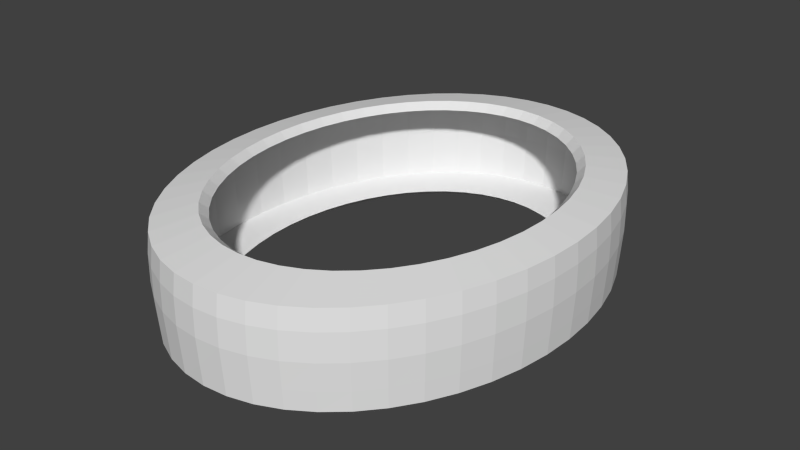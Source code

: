# Source: BlindFold.blend  (saved by Blender 2.75.0; exported with 4.5.12 LTS)
import bpy
from mathutils import Matrix  # noqa: F401  (used for matrix-valued properties, if any)

bpy.ops.wm.read_factory_settings(use_empty=True)
scene = bpy.context.scene
scene.name = 'Scene'

# ---- collections
col_collection_1 = bpy.data.collections.new('Collection 1'); scene.collection.children.link(col_collection_1)

# ---- world
world_world = bpy.data.worlds.new('World'); scene.world = world_world
world_world.color = (0.05088, 0.05088, 0.05088)
world_world.use_sun_shadow = False
world_world.sun_shadow_jitter_overblur = 0.0
world_world.cycles.sampling_method = 'MANUAL'
world_world.cycles.sample_map_resolution = 256

# ---- meshes
me_torus = bpy.data.meshes.new('Torus')
me_torus.from_pydata([(0.09211, 1.192e-07, -5.794e-05), (0.09196, 1.192e-07, 0.01306), (0.09106, 1.192e-07, 0.02266), (0.07387, 1.192e-07, 0.02618), (0.07047, 1.192e-07, 0.02266), (0.07047, 1.192e-07, -0.02277), (0.07373, 1.192e-07, -0.02578), (0.0908, 1.192e-07, -0.02277), (0.09139, 1.192e-07, -0.01317), (0.09133, 0.01566, -5.794e-05), (0.09117, 0.01564, 0.01306), (0.09028, 0.01548, 0.02266), (0.07323, 0.01256, 0.02618), (0.06987, 0.01198, 0.02266), (0.06987, 0.01198, -0.02277), (0.0731, 0.01254, -0.02578), (0.09002, 0.01544, -0.02277), (0.09061, 0.01554, -0.01317), (0.08897, 0.03106, -5.794e-05), (0.08883, 0.03101, 0.01306), (0.08796, 0.0307, 0.02266), (0.07135, 0.02491, 0.02618), (0.06807, 0.02376, 0.02266), (0.06807, 0.02376, -0.02277), (0.07121, 0.02486, -0.02578), (0.0877, 0.03061, -0.02277), (0.08827, 0.03081, -0.01317), (0.0851, 0.04592, -5.794e-05), (0.08496, 0.04585, 0.01306), (0.08413, 0.0454, 0.02266), (0.06824, 0.03683, 0.02618), (0.06511, 0.03513, 0.02266), (0.06511, 0.03513, -0.02277), (0.06811, 0.03676, -0.02578), (0.08389, 0.04527, -0.02277), (0.08443, 0.04556, -0.01317), (0.07977, 0.06, -5.794e-05), (0.07964, 0.0599, 0.01306), (0.07886, 0.05931, 0.02266), (0.06397, 0.04812, 0.02618), (0.06103, 0.0459, 0.02266), (0.06103, 0.0459, -0.02277), (0.06385, 0.04802, -0.02578), (0.07863, 0.05914, -0.02277), (0.07914, 0.05953, -0.01317), (0.07308, 0.07305, -5.794e-05), (0.07296, 0.07293, 0.01306), (0.07224, 0.07221, 0.02266), (0.0586, 0.05858, 0.02618), (0.05591, 0.05589, 0.02266), (0.05591, 0.05589, -0.02277), (0.05849, 0.05847, -0.02578), (0.07203, 0.07201, -0.02277), (0.0725, 0.07248, -0.01317), (0.06514, 0.08485, -5.794e-05), (0.06503, 0.08471, 0.01306), (0.06439, 0.08388, 0.02266), (0.05223, 0.06805, 0.02618), (0.04983, 0.06491, 0.02266), (0.04983, 0.06491, -0.02277), (0.05213, 0.06792, -0.02578), (0.0642, 0.08364, -0.02277), (0.06462, 0.08418, -0.01317), (0.05608, 0.0952, -5.794e-05), (0.05598, 0.09504, 0.01306), (0.05543, 0.09411, 0.02266), (0.04497, 0.07634, 0.02618), (0.0429, 0.07283, 0.02266), (0.0429, 0.07283, -0.02277), (0.04488, 0.0762, -0.02578), (0.05527, 0.09384, -0.02277), (0.05563, 0.09445, -0.01317), (0.04606, 0.1039, -5.794e-05), (0.04598, 0.1038, 0.01306), (0.04553, 0.1027, 0.02266), (0.03693, 0.08334, 0.02618), (0.03524, 0.0795, 0.02266), (0.03524, 0.0795, -0.02277), (0.03686, 0.08318, -0.02578), (0.0454, 0.1024, -0.02277), (0.04569, 0.1031, -0.01317), (0.03525, 0.1109, -5.794e-05), (0.03519, 0.1107, 0.01306), (0.03485, 0.1096, 0.02266), (0.02827, 0.08891, 0.02618), (0.02697, 0.08481, 0.02266), (0.02697, 0.08481, -0.02277), (0.02821, 0.08874, -0.02578), (0.03475, 0.1093, -0.02277), (0.03497, 0.11, -0.01317), (0.02384, 0.1159, -5.794e-05), (0.0238, 0.1157, 0.01306), (0.02357, 0.1146, 0.02266), (0.01912, 0.09295, 0.02618), (0.01824, 0.08867, 0.02266), (0.01824, 0.08867, -0.02277), (0.01908, 0.09277, -0.02578), (0.0235, 0.1143, -0.02277), (0.02365, 0.115, -0.01317), (0.01202, 0.119, -5.794e-05), (0.012, 0.1188, 0.01306), (0.01189, 0.1176, 0.02266), (0.009643, 0.09541, 0.02618), (0.009199, 0.09102, 0.02266), (0.009199, 0.09102, -0.02277), (0.009624, 0.09522, -0.02578), (0.01185, 0.1173, -0.02277), (0.01193, 0.118, -0.01317), (1.907e-06, 0.12, -5.794e-05), (1.907e-06, 0.1198, 0.01306), (1.907e-06, 0.1186, 0.02266), (1.907e-06, 0.09623, 0.02618), (1.907e-06, 0.0918, 0.02266), (1.907e-06, 0.0918, -0.02277), (1.907e-06, 0.09605, -0.02578), (1.907e-06, 0.1183, -0.02277), (1.907e-06, 0.1191, -0.01317), (-0.01202, 0.119, -5.794e-05), (-0.012, 0.1188, 0.01306), (-0.01188, 0.1176, 0.02266), (-0.00964, 0.09541, 0.02618), (-0.009196, 0.09102, 0.02266), (-0.009196, 0.09102, -0.02277), (-0.009622, 0.09522, -0.02578), (-0.01185, 0.1173, -0.02277), (-0.01193, 0.118, -0.01317), (-0.02384, 0.1159, -5.794e-05), (-0.0238, 0.1157, 0.01306), (-0.02357, 0.1146, 0.02266), (-0.01912, 0.09295, 0.02618), (-0.01824, 0.08867, 0.02266), (-0.01824, 0.08867, -0.02277), (-0.01908, 0.09277, -0.02578), (-0.0235, 0.1143, -0.02277), (-0.02365, 0.115, -0.01317), (-0.03525, 0.1109, -5.794e-05), (-0.03519, 0.1107, 0.01306), (-0.03484, 0.1096, 0.02266), (-0.02827, 0.08891, 0.02618), (-0.02697, 0.08481, 0.02266), (-0.02697, 0.08481, -0.02277), (-0.02821, 0.08874, -0.02578), (-0.03474, 0.1093, -0.02277), (-0.03497, 0.11, -0.01317), (-0.04606, 0.1039, -5.794e-05), (-0.04598, 0.1038, 0.01306), (-0.04553, 0.1027, 0.02266), (-0.03693, 0.08334, 0.02618), (-0.03523, 0.0795, 0.02266), (-0.03523, 0.0795, -0.02277), (-0.03686, 0.08318, -0.02578), (-0.0454, 0.1024, -0.02277), (-0.04569, 0.1031, -0.01317), (-0.05607, 0.0952, -5.794e-05), (-0.05598, 0.09504, 0.01306), (-0.05543, 0.09411, 0.02266), (-0.04497, 0.07634, 0.02618), (-0.0429, 0.07283, 0.02266), (-0.0429, 0.07283, -0.02277), (-0.04488, 0.0762, -0.02578), (-0.05527, 0.09384, -0.02277), (-0.05563, 0.09445, -0.01317), (-0.06513, 0.08485, -5.794e-05), (-0.06502, 0.08471, 0.01306), (-0.06439, 0.08388, 0.02266), (-0.05223, 0.06804, 0.02618), (-0.04983, 0.06491, 0.02266), (-0.04983, 0.06491, -0.02277), (-0.05213, 0.06792, -0.02578), (-0.0642, 0.08364, -0.02277), (-0.06462, 0.08418, -0.01317), (-0.07308, 0.07305, -5.794e-05), (-0.07295, 0.07293, 0.01306), (-0.07224, 0.07221, 0.02266), (-0.0586, 0.05858, 0.02618), (-0.0559, 0.05589, 0.02266), (-0.0559, 0.05589, -0.02277), (-0.05849, 0.05847, -0.02578), (-0.07203, 0.07201, -0.02277), (-0.0725, 0.07248, -0.01317), (-0.07977, 0.06, -5.794e-05), (-0.07964, 0.0599, 0.01306), (-0.07886, 0.05931, 0.02266), (-0.06397, 0.04812, 0.02618), (-0.06103, 0.0459, 0.02266), (-0.06103, 0.0459, -0.02277), (-0.06385, 0.04802, -0.02578), (-0.07863, 0.05914, -0.02277), (-0.07914, 0.05953, -0.01317), (-0.0851, 0.04592, -5.794e-05), (-0.08496, 0.04585, 0.01306), (-0.08412, 0.0454, 0.02266), (-0.06824, 0.03683, 0.02618), (-0.0651, 0.03513, 0.02266), (-0.0651, 0.03513, -0.02277), (-0.06811, 0.03676, -0.02578), (-0.08388, 0.04527, -0.02277), (-0.08443, 0.04556, -0.01317), (-0.08897, 0.03106, -5.794e-05), (-0.08882, 0.03101, 0.01306), (-0.08795, 0.0307, 0.02266), (-0.07135, 0.02491, 0.02618), (-0.06806, 0.02376, 0.02266), (-0.06806, 0.02376, -0.02277), (-0.07121, 0.02486, -0.02578), (-0.0877, 0.03061, -0.02277), (-0.08827, 0.03081, -0.01317), (-0.09132, 0.01566, -5.794e-05), (-0.09117, 0.01564, 0.01306), (-0.09028, 0.01548, 0.02266), (-0.07323, 0.01256, 0.02618), (-0.06986, 0.01198, 0.02266), (-0.06986, 0.01198, -0.02277), (-0.07309, 0.01254, -0.02578), (-0.09002, 0.01544, -0.02277), (-0.0906, 0.01554, -0.01317), (-0.09211, 1.788e-07, -5.794e-05), (-0.09196, 1.788e-07, 0.01306), (-0.09106, 1.788e-07, 0.02266), (-0.07386, 1.788e-07, 0.02618), (-0.07047, 1.788e-07, 0.02266), (-0.07047, 1.788e-07, -0.02277), (-0.07372, 1.788e-07, -0.02578), (-0.0908, 1.788e-07, -0.02277), (-0.09138, 1.788e-07, -0.01317), (-0.09132, -0.01566, -5.794e-05), (-0.09117, -0.01564, 0.01306), (-0.09028, -0.01548, 0.02266), (-0.07323, -0.01256, 0.02618), (-0.06986, -0.01198, 0.02266), (-0.06986, -0.01198, -0.02277), (-0.07309, -0.01254, -0.02578), (-0.09002, -0.01544, -0.02277), (-0.0906, -0.01554, -0.01317), (-0.08897, -0.03106, -5.794e-05), (-0.08882, -0.03101, 0.01306), (-0.08795, -0.0307, 0.02266), (-0.07135, -0.02491, 0.02618), (-0.06806, -0.02376, 0.02266), (-0.06806, -0.02376, -0.02277), (-0.07121, -0.02486, -0.02578), (-0.0877, -0.03061, -0.02277), (-0.08827, -0.03081, -0.01317), (-0.0851, -0.04592, -5.794e-05), (-0.08496, -0.04585, 0.01306), (-0.08412, -0.0454, 0.02266), (-0.06824, -0.03683, 0.02618), (-0.0651, -0.03513, 0.02266), (-0.0651, -0.03513, -0.02277), (-0.06811, -0.03676, -0.02578), (-0.08388, -0.04527, -0.02277), (-0.08443, -0.04556, -0.01317), (-0.07977, -0.06, -5.794e-05), (-0.07964, -0.0599, 0.01306), (-0.07886, -0.05931, 0.02266), (-0.06397, -0.04811, 0.02618), (-0.06103, -0.0459, 0.02266), (-0.06103, -0.0459, -0.02277), (-0.06385, -0.04802, -0.02578), (-0.07863, -0.05914, -0.02277), (-0.07914, -0.05953, -0.01317), (-0.07308, -0.07305, -5.794e-05), (-0.07295, -0.07293, 0.01306), (-0.07224, -0.07221, 0.02266), (-0.0586, -0.05858, 0.02618), (-0.0559, -0.05589, 0.02266), (-0.0559, -0.05589, -0.02277), (-0.05849, -0.05847, -0.02578), (-0.07203, -0.07201, -0.02277), (-0.0725, -0.07248, -0.01317), (-0.06513, -0.08485, -5.794e-05), (-0.06502, -0.08471, 0.01306), (-0.06439, -0.08388, 0.02266), (-0.05223, -0.06804, 0.02618), (-0.04983, -0.06491, 0.02266), (-0.04983, -0.06491, -0.02277), (-0.05213, -0.06792, -0.02578), (-0.0642, -0.08364, -0.02277), (-0.06462, -0.08418, -0.01317), (-0.05607, -0.0952, -5.794e-05), (-0.05598, -0.09504, 0.01306), (-0.05543, -0.09411, 0.02266), (-0.04497, -0.07634, 0.02618), (-0.0429, -0.07283, 0.02266), (-0.0429, -0.07283, -0.02277), (-0.04488, -0.0762, -0.02578), (-0.05527, -0.09384, -0.02277), (-0.05563, -0.09445, -0.01317), (-0.04606, -0.1039, -5.794e-05), (-0.04598, -0.1037, 0.01306), (-0.04553, -0.1027, 0.02266), (-0.03693, -0.08334, 0.02618), (-0.03523, -0.0795, 0.02266), (-0.03523, -0.0795, -0.02277), (-0.03686, -0.08318, -0.02578), (-0.0454, -0.1024, -0.02277), (-0.04569, -0.1031, -0.01317), (-0.03525, -0.1109, -5.794e-05), (-0.03519, -0.1107, 0.01306), (-0.03484, -0.1096, 0.02266), (-0.02827, -0.0889, 0.02618), (-0.02697, -0.08481, 0.02266), (-0.02697, -0.08481, -0.02277), (-0.02821, -0.08874, -0.02578), (-0.03474, -0.1093, -0.02277), (-0.03497, -0.11, -0.01317), (-0.02384, -0.1159, -5.794e-05), (-0.0238, -0.1157, 0.01306), (-0.02357, -0.1146, 0.02266), (-0.01912, -0.09295, 0.02618), (-0.01824, -0.08867, 0.02266), (-0.01824, -0.08867, -0.02277), (-0.01908, -0.09277, -0.02578), (-0.0235, -0.1143, -0.02277), (-0.02365, -0.115, -0.01317), (-0.01202, -0.119, -5.794e-05), (-0.012, -0.1188, 0.01306), (-0.01188, -0.1176, 0.02266), (-0.00964, -0.09541, 0.02618), (-0.009196, -0.09102, 0.02266), (-0.009196, -0.09102, -0.02277), (-0.009622, -0.09522, -0.02578), (-0.01185, -0.1173, -0.02277), (-0.01193, -0.118, -0.01317), (1.907e-06, -0.12, -5.794e-05), (1.907e-06, -0.1198, 0.01306), (1.907e-06, -0.1186, 0.02266), (1.907e-06, -0.09623, 0.02618), (1.907e-06, -0.0918, 0.02266), (1.907e-06, -0.0918, -0.02277), (1.907e-06, -0.09605, -0.02578), (1.907e-06, -0.1183, -0.02277), (1.907e-06, -0.1191, -0.01317), (0.01202, -0.119, -5.794e-05), (0.012, -0.1188, 0.01306), (0.01189, -0.1176, 0.02266), (0.009643, -0.09541, 0.02618), (0.009199, -0.09102, 0.02266), (0.009199, -0.09102, -0.02277), (0.009624, -0.09522, -0.02578), (0.01185, -0.1173, -0.02277), (0.01193, -0.118, -0.01317), (0.02384, -0.1159, -5.794e-05), (0.0238, -0.1157, 0.01306), (0.02357, -0.1146, 0.02266), (0.01912, -0.09295, 0.02618), (0.01824, -0.08867, 0.02266), (0.01824, -0.08867, -0.02277), (0.01908, -0.09277, -0.02578), (0.0235, -0.1143, -0.02277), (0.02365, -0.115, -0.01317), (0.03525, -0.1109, -5.794e-05), (0.03519, -0.1107, 0.01306), (0.03485, -0.1096, 0.02266), (0.02827, -0.0889, 0.02618), (0.02697, -0.08481, 0.02266), (0.02697, -0.08481, -0.02277), (0.02821, -0.08874, -0.02578), (0.03475, -0.1093, -0.02277), (0.03497, -0.11, -0.01317), (0.04606, -0.1039, -5.794e-05), (0.04598, -0.1037, 0.01306), (0.04553, -0.1027, 0.02266), (0.03693, -0.08334, 0.02618), (0.03524, -0.0795, 0.02266), (0.03524, -0.0795, -0.02277), (0.03686, -0.08318, -0.02578), (0.0454, -0.1024, -0.02277), (0.04569, -0.1031, -0.01317), (0.05608, -0.0952, -5.794e-05), (0.05598, -0.09504, 0.01306), (0.05543, -0.09411, 0.02266), (0.04497, -0.07634, 0.02618), (0.0429, -0.07283, 0.02266), (0.0429, -0.07283, -0.02277), (0.04488, -0.0762, -0.02578), (0.05527, -0.09384, -0.02277), (0.05563, -0.09445, -0.01317), (0.06514, -0.08485, -5.794e-05), (0.06503, -0.08471, 0.01306), (0.06439, -0.08388, 0.02266), (0.05223, -0.06804, 0.02618), (0.04983, -0.06491, 0.02266), (0.04983, -0.06491, -0.02277), (0.05213, -0.06792, -0.02578), (0.0642, -0.08364, -0.02277), (0.06462, -0.08418, -0.01317), (0.07308, -0.07305, -5.794e-05), (0.07296, -0.07293, 0.01306), (0.07224, -0.07221, 0.02266), (0.0586, -0.05858, 0.02618), (0.05591, -0.05589, 0.02266), (0.05591, -0.05589, -0.02277), (0.05849, -0.05847, -0.02578), (0.07203, -0.07201, -0.02277), (0.0725, -0.07248, -0.01317), (0.07977, -0.06, -5.794e-05), (0.07964, -0.0599, 0.01306), (0.07886, -0.05931, 0.02266), (0.06397, -0.04811, 0.02618), (0.06103, -0.0459, 0.02266), (0.06103, -0.0459, -0.02277), (0.06385, -0.04802, -0.02578), (0.07863, -0.05914, -0.02277), (0.07914, -0.05953, -0.01317), (0.0851, -0.04592, -5.794e-05), (0.08496, -0.04585, 0.01306), (0.08413, -0.0454, 0.02266), (0.06824, -0.03683, 0.02618), (0.06511, -0.03513, 0.02266), (0.06511, -0.03513, -0.02277), (0.06811, -0.03676, -0.02578), (0.08389, -0.04527, -0.02277), (0.08443, -0.04556, -0.01317), (0.08897, -0.03106, -5.794e-05), (0.08883, -0.03101, 0.01306), (0.08796, -0.0307, 0.02266), (0.07135, -0.02491, 0.02618), (0.06807, -0.02376, 0.02266), (0.06807, -0.02376, -0.02277), (0.07121, -0.02486, -0.02578), (0.0877, -0.03061, -0.02277), (0.08827, -0.03081, -0.01317), (0.09133, -0.01566, -5.794e-05), (0.09117, -0.01564, 0.01306), (0.09028, -0.01548, 0.02266), (0.07323, -0.01256, 0.02618), (0.06987, -0.01198, 0.02266), (0.06987, -0.01198, -0.02277), (0.0731, -0.01254, -0.02578), (0.09002, -0.01544, -0.02277), (0.09061, -0.01554, -0.01317)], [], [(0, 9, 10, 1), (1, 10, 11, 2), (2, 11, 12, 3), (3, 12, 13, 4), (5, 14, 15, 6), (6, 15, 16, 7), (7, 16, 17, 8), (0, 8, 17, 9), (9, 18, 19, 10), (10, 19, 20, 11), (11, 20, 21, 12), (12, 21, 22, 13), (14, 23, 24, 15), (15, 24, 25, 16), (16, 25, 26, 17), (17, 26, 18, 9), (18, 27, 28, 19), (19, 28, 29, 20), (20, 29, 30, 21), (21, 30, 31, 22), (23, 32, 33, 24), (24, 33, 34, 25), (25, 34, 35, 26), (26, 35, 27, 18), (27, 36, 37, 28), (28, 37, 38, 29), (29, 38, 39, 30), (30, 39, 40, 31), (32, 41, 42, 33), (33, 42, 43, 34), (34, 43, 44, 35), (35, 44, 36, 27), (36, 45, 46, 37), (37, 46, 47, 38), (38, 47, 48, 39), (39, 48, 49, 40), (41, 50, 51, 42), (42, 51, 52, 43), (43, 52, 53, 44), (44, 53, 45, 36), (45, 54, 55, 46), (46, 55, 56, 47), (47, 56, 57, 48), (48, 57, 58, 49), (50, 59, 60, 51), (51, 60, 61, 52), (52, 61, 62, 53), (53, 62, 54, 45), (54, 63, 64, 55), (55, 64, 65, 56), (56, 65, 66, 57), (57, 66, 67, 58), (59, 68, 69, 60), (60, 69, 70, 61), (61, 70, 71, 62), (62, 71, 63, 54), (63, 72, 73, 64), (64, 73, 74, 65), (65, 74, 75, 66), (66, 75, 76, 67), (68, 77, 78, 69), (69, 78, 79, 70), (70, 79, 80, 71), (71, 80, 72, 63), (72, 81, 82, 73), (73, 82, 83, 74), (74, 83, 84, 75), (75, 84, 85, 76), (77, 86, 87, 78), (78, 87, 88, 79), (79, 88, 89, 80), (80, 89, 81, 72), (81, 90, 91, 82), (82, 91, 92, 83), (83, 92, 93, 84), (84, 93, 94, 85), (86, 95, 96, 87), (87, 96, 97, 88), (88, 97, 98, 89), (89, 98, 90, 81), (90, 99, 100, 91), (91, 100, 101, 92), (92, 101, 102, 93), (93, 102, 103, 94), (95, 104, 105, 96), (96, 105, 106, 97), (97, 106, 107, 98), (98, 107, 99, 90), (99, 108, 109, 100), (100, 109, 110, 101), (101, 110, 111, 102), (102, 111, 112, 103), (104, 113, 114, 105), (105, 114, 115, 106), (106, 115, 116, 107), (107, 116, 108, 99), (108, 117, 118, 109), (109, 118, 119, 110), (110, 119, 120, 111), (111, 120, 121, 112), (113, 122, 123, 114), (114, 123, 124, 115), (115, 124, 125, 116), (116, 125, 117, 108), (117, 126, 127, 118), (118, 127, 128, 119), (119, 128, 129, 120), (120, 129, 130, 121), (122, 131, 132, 123), (123, 132, 133, 124), (124, 133, 134, 125), (125, 134, 126, 117), (126, 135, 136, 127), (127, 136, 137, 128), (128, 137, 138, 129), (129, 138, 139, 130), (131, 140, 141, 132), (132, 141, 142, 133), (133, 142, 143, 134), (134, 143, 135, 126), (135, 144, 145, 136), (136, 145, 146, 137), (137, 146, 147, 138), (138, 147, 148, 139), (140, 149, 150, 141), (141, 150, 151, 142), (142, 151, 152, 143), (143, 152, 144, 135), (144, 153, 154, 145), (145, 154, 155, 146), (146, 155, 156, 147), (147, 156, 157, 148), (149, 158, 159, 150), (150, 159, 160, 151), (151, 160, 161, 152), (152, 161, 153, 144), (153, 162, 163, 154), (154, 163, 164, 155), (155, 164, 165, 156), (156, 165, 166, 157), (158, 167, 168, 159), (159, 168, 169, 160), (160, 169, 170, 161), (161, 170, 162, 153), (162, 171, 172, 163), (163, 172, 173, 164), (164, 173, 174, 165), (165, 174, 175, 166), (167, 176, 177, 168), (168, 177, 178, 169), (169, 178, 179, 170), (170, 179, 171, 162), (171, 180, 181, 172), (172, 181, 182, 173), (173, 182, 183, 174), (174, 183, 184, 175), (176, 185, 186, 177), (177, 186, 187, 178), (178, 187, 188, 179), (179, 188, 180, 171), (180, 189, 190, 181), (181, 190, 191, 182), (182, 191, 192, 183), (183, 192, 193, 184), (185, 194, 195, 186), (186, 195, 196, 187), (187, 196, 197, 188), (188, 197, 189, 180), (189, 198, 199, 190), (190, 199, 200, 191), (191, 200, 201, 192), (192, 201, 202, 193), (194, 203, 204, 195), (195, 204, 205, 196), (196, 205, 206, 197), (197, 206, 198, 189), (198, 207, 208, 199), (199, 208, 209, 200), (200, 209, 210, 201), (201, 210, 211, 202), (203, 212, 213, 204), (204, 213, 214, 205), (205, 214, 215, 206), (206, 215, 207, 198), (207, 216, 217, 208), (208, 217, 218, 209), (209, 218, 219, 210), (210, 219, 220, 211), (212, 221, 222, 213), (213, 222, 223, 214), (214, 223, 224, 215), (215, 224, 216, 207), (216, 225, 226, 217), (217, 226, 227, 218), (218, 227, 228, 219), (219, 228, 229, 220), (221, 230, 231, 222), (222, 231, 232, 223), (223, 232, 233, 224), (224, 233, 225, 216), (225, 234, 235, 226), (226, 235, 236, 227), (227, 236, 237, 228), (228, 237, 238, 229), (230, 239, 240, 231), (231, 240, 241, 232), (232, 241, 242, 233), (233, 242, 234, 225), (234, 243, 244, 235), (235, 244, 245, 236), (236, 245, 246, 237), (237, 246, 247, 238), (239, 248, 249, 240), (240, 249, 250, 241), (241, 250, 251, 242), (242, 251, 243, 234), (243, 252, 253, 244), (244, 253, 254, 245), (245, 254, 255, 246), (246, 255, 256, 247), (248, 257, 258, 249), (249, 258, 259, 250), (250, 259, 260, 251), (251, 260, 252, 243), (252, 261, 262, 253), (253, 262, 263, 254), (254, 263, 264, 255), (255, 264, 265, 256), (257, 266, 267, 258), (258, 267, 268, 259), (259, 268, 269, 260), (260, 269, 261, 252), (261, 270, 271, 262), (262, 271, 272, 263), (263, 272, 273, 264), (264, 273, 274, 265), (266, 275, 276, 267), (267, 276, 277, 268), (268, 277, 278, 269), (269, 278, 270, 261), (270, 279, 280, 271), (271, 280, 281, 272), (272, 281, 282, 273), (273, 282, 283, 274), (275, 284, 285, 276), (276, 285, 286, 277), (277, 286, 287, 278), (278, 287, 279, 270), (279, 288, 289, 280), (280, 289, 290, 281), (281, 290, 291, 282), (282, 291, 292, 283), (284, 293, 294, 285), (285, 294, 295, 286), (286, 295, 296, 287), (287, 296, 288, 279), (288, 297, 298, 289), (289, 298, 299, 290), (290, 299, 300, 291), (291, 300, 301, 292), (293, 302, 303, 294), (294, 303, 304, 295), (295, 304, 305, 296), (296, 305, 297, 288), (297, 306, 307, 298), (298, 307, 308, 299), (299, 308, 309, 300), (300, 309, 310, 301), (302, 311, 312, 303), (303, 312, 313, 304), (304, 313, 314, 305), (305, 314, 306, 297), (306, 315, 316, 307), (307, 316, 317, 308), (308, 317, 318, 309), (309, 318, 319, 310), (311, 320, 321, 312), (312, 321, 322, 313), (313, 322, 323, 314), (314, 323, 315, 306), (315, 324, 325, 316), (316, 325, 326, 317), (317, 326, 327, 318), (318, 327, 328, 319), (320, 329, 330, 321), (321, 330, 331, 322), (322, 331, 332, 323), (323, 332, 324, 315), (324, 333, 334, 325), (325, 334, 335, 326), (326, 335, 336, 327), (327, 336, 337, 328), (329, 338, 339, 330), (330, 339, 340, 331), (331, 340, 341, 332), (332, 341, 333, 324), (333, 342, 343, 334), (334, 343, 344, 335), (335, 344, 345, 336), (336, 345, 346, 337), (338, 347, 348, 339), (339, 348, 349, 340), (340, 349, 350, 341), (341, 350, 342, 333), (342, 351, 352, 343), (343, 352, 353, 344), (344, 353, 354, 345), (345, 354, 355, 346), (347, 356, 357, 348), (348, 357, 358, 349), (349, 358, 359, 350), (350, 359, 351, 342), (351, 360, 361, 352), (352, 361, 362, 353), (353, 362, 363, 354), (354, 363, 364, 355), (356, 365, 366, 357), (357, 366, 367, 358), (358, 367, 368, 359), (359, 368, 360, 351), (360, 369, 370, 361), (361, 370, 371, 362), (362, 371, 372, 363), (363, 372, 373, 364), (365, 374, 375, 366), (366, 375, 376, 367), (367, 376, 377, 368), (368, 377, 369, 360), (369, 378, 379, 370), (370, 379, 380, 371), (371, 380, 381, 372), (372, 381, 382, 373), (374, 383, 384, 375), (375, 384, 385, 376), (376, 385, 386, 377), (377, 386, 378, 369), (378, 387, 388, 379), (379, 388, 389, 380), (380, 389, 390, 381), (381, 390, 391, 382), (383, 392, 393, 384), (384, 393, 394, 385), (385, 394, 395, 386), (386, 395, 387, 378), (387, 396, 397, 388), (388, 397, 398, 389), (389, 398, 399, 390), (390, 399, 400, 391), (392, 401, 402, 393), (393, 402, 403, 394), (394, 403, 404, 395), (395, 404, 396, 387), (396, 405, 406, 397), (397, 406, 407, 398), (398, 407, 408, 399), (399, 408, 409, 400), (401, 410, 411, 402), (402, 411, 412, 403), (403, 412, 413, 404), (404, 413, 405, 396), (405, 414, 415, 406), (406, 415, 416, 407), (407, 416, 417, 408), (408, 417, 418, 409), (410, 419, 420, 411), (411, 420, 421, 412), (412, 421, 422, 413), (413, 422, 414, 405), (414, 423, 424, 415), (415, 424, 425, 416), (416, 425, 426, 417), (417, 426, 427, 418), (419, 428, 429, 420), (420, 429, 430, 421), (421, 430, 431, 422), (422, 431, 423, 414), (423, 0, 1, 424), (424, 1, 2, 425), (425, 2, 3, 426), (426, 3, 4, 427), (428, 5, 6, 429), (429, 6, 7, 430), (430, 7, 8, 431), (431, 8, 0, 423)])
me_torus.use_remesh_preserve_volume = False
me_torus.use_remesh_preserve_attributes = False
me_torus.use_mirror_vertex_groups = False
me_torus.update()

# ---- objects
ob_torus = bpy.data.objects.new('Torus', me_torus)

# ---- transforms, parenting, visibility, modifiers, constraints
ob_torus.location = (0.0, 0.0, 0.0)
ob_torus.lineart.crease_threshold = 0.0

# ---- collection membership
col_collection_1.objects.link(ob_torus)

# ---- scene / render settings (as saved in the file)
scene.frame_start = 1; scene.frame_end = 250; scene.frame_set(1)
scene.render.engine = 'BLENDER_EEVEE_NEXT'
scene.render.resolution_percentage = 50
scene.render.fps = 25
scene.render.dither_intensity = 0.0
scene.cycles.use_denoising = False
scene.cycles.samples = 10
scene.cycles.sampling_pattern = 'TABULATED_SOBOL'
scene.cycles.light_sampling_threshold = 0.0
scene.cycles.use_adaptive_sampling = False
scene.cycles.use_light_tree = False
scene.cycles.blur_glossy = 0.0
scene.cycles.pixel_filter_type = 'GAUSSIAN'
scene.cycles.sample_clamp_indirect = 0.0
scene.view_settings.view_transform = 'Standard'
bpy.context.view_layer.update()

# ---- added for rendering (the .blend has no active camera and no usable light): camera, sun
cam_auto = bpy.data.cameras.new('AutoCamera')
cam_auto.lens = 50.0
cam_auto.sensor_width = 36.0
cam_auto.clip_end = 1000.0
ob_auto_camera = bpy.data.objects.new('AutoCamera', cam_auto)
scene.collection.objects.link(ob_auto_camera)
ob_auto_camera.location = (0.28403, -0.340835, 0.227423)
ob_auto_camera.rotation_euler = (1.09748, -7.21219e-08, 0.694738)
scene.camera = ob_auto_camera
light_auto_sun = bpy.data.lights.new('AutoSun', 'SUN')
light_auto_sun.energy = 3.0
light_auto_sun.angle = 0.0523599
ob_auto_sun = bpy.data.objects.new('AutoSun', light_auto_sun)
scene.collection.objects.link(ob_auto_sun)
ob_auto_sun.rotation_euler = (0.872665, 0.174533, 0.523599)
bpy.context.view_layer.update()
